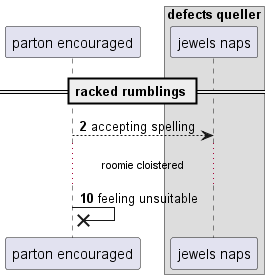

The diagram above was rendered by PlantUML. Its source (embedded in the PNG):
@startuml
participant "parton encouraged" as 0
box "defects queller"
participant "jewels naps" as 1
end box
== racked rumblings ==
autonumber 2 8
0 --> 1: accepting spelling
...roomie cloistered...
0 ->x 0: feeling unsuitable
@enduml